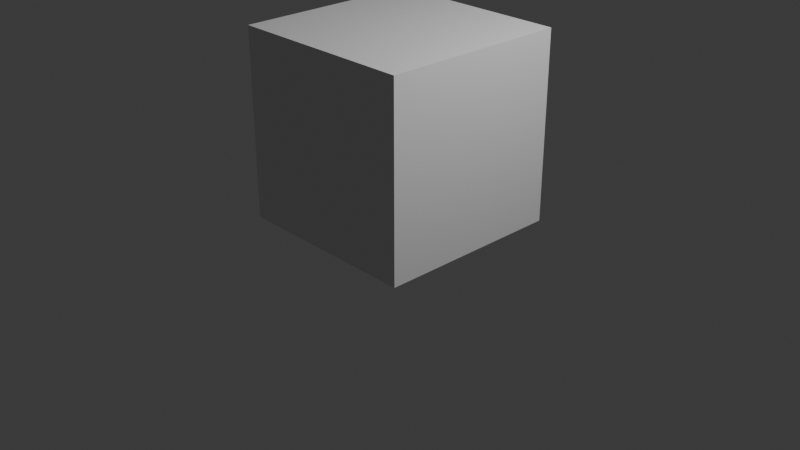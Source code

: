 # Source: cube_animation.blend  (saved by Blender 5.2.45; exported with 4.5.12 LTS)
import bpy
from mathutils import Matrix  # noqa: F401  (used for matrix-valued properties, if any)

bpy.ops.wm.read_factory_settings(use_empty=True)
scene = bpy.context.scene
scene.name = 'Scene'

# ---- collections
col_collection = bpy.data.collections.new('Collection'); scene.collection.children.link(col_collection)

# ---- materials (node trees are filled in below, after node groups)
mat_material = bpy.data.materials.new('Material')
mat_material.alpha_threshold = 0.0
mat_material.use_backface_culling_lightprobe_volume = False
mat_material.roughness = 0.5
mat_material.line_color = (0.0, 0.0, 0.0, 1.0)

# ---- material node trees
mat_material.use_nodes = True; mat_material.node_tree.nodes.clear()
_N = mat_material.node_tree.nodes; _L = mat_material.node_tree.links
n0 = _N.new('ShaderNodeOutputMaterial'); n0.name = 'Material Output'; n0.location = (200, 100)
n1 = _N.new('ShaderNodeBsdfPrincipled'); n1.name = 'Principled BSDF'; n1.location = (-200, 100)
n1.inputs[10].default_value = 0.005
_L.new(n1.outputs[0], n0.inputs[0])
n0.is_active_output = True

# ---- world
world_world = bpy.data.worlds.new('World'); scene.world = world_world
world_world.use_nodes = True; world_world.node_tree.nodes.clear()
_N = world_world.node_tree.nodes; _L = world_world.node_tree.links
n0 = _N.new('ShaderNodeOutputWorld'); n0.name = 'World Output'; n0.location = (200, 100)
n1 = _N.new('ShaderNodeBackground'); n1.name = 'Background'; n1.location = (-200, 100)
n1.inputs[0].default_value = (0.05088, 0.05088, 0.05088, 1.0)
_L.new(n1.outputs[0], n0.inputs[0])
n0.is_active_output = True
world_world.color = (0.05088, 0.05088, 0.05088)
world_world.sun_shadow_jitter_overblur = 0.0

# ---- cameras
cam_camera = bpy.data.cameras.new('Camera')
cam_camera.clip_end = 100.0
cam_camera.ortho_scale = 7.314

# ---- lights
light_light = bpy.data.lights.new('Light', 'POINT')
light_light.energy = 1000.0
light_light.shadow_soft_size = 0.1

# ---- meshes
me_cube = bpy.data.meshes.new('Cube')
me_cube.from_pydata([(1.0, 1.0, 1.0), (1.0, 1.0, -1.0), (1.0, -1.0, 1.0), (1.0, -1.0, -1.0), (-1.0, 1.0, 1.0), (-1.0, 1.0, -1.0), (-1.0, -1.0, 1.0), (-1.0, -1.0, -1.0)], [], [(0, 4, 6, 2), (3, 2, 6, 7), (7, 6, 4, 5), (5, 1, 3, 7), (1, 0, 2, 3), (5, 4, 0, 1)])
_uv = me_cube.uv_layers.new(name='UVMap')
_uv.uv.foreach_set('vector', [0.625, 0.5, 0.875, 0.5, 0.875, 0.75, 0.625, 0.75, 0.375, 0.75, 0.625, 0.75, 0.625, 1.0, 0.375, 1.0, 0.375, 0.0, 0.625, 0.0, 0.625, 0.25, 0.375, 0.25, 0.125, 0.5, 0.375, 0.5, 0.375, 0.75, 0.125, 0.75, 0.375, 0.5, 0.625, 0.5, 0.625, 0.75, 0.375, 0.75, 0.375, 0.25, 0.625, 0.25, 0.625, 0.5, 0.375, 0.5])
me_cube.materials.append(mat_material)
me_cube.use_mirror_vertex_groups = False
me_cube.update()

# ---- objects
ob_cube = bpy.data.objects.new('Cube', me_cube)
ob_light = bpy.data.objects.new('Light', light_light)
ob_camera = bpy.data.objects.new('Camera', cam_camera)
ob_empty = bpy.data.objects.new('Empty', None)

# ---- transforms, parenting, visibility, modifiers, constraints
ob_cube.parent = ob_empty
ob_cube.location = (0.0, 0.0, 1.0)
ob_cube.lock_rotations_4d = False
ob_cube.empty_display_type = 'ARROWS'
ob_cube.lineart.crease_threshold = 0.0
ob_light.location = (4.076, 1.005, 5.904)
ob_light.rotation_euler = (0.6503, 0.05522, 1.866)
ob_light.lock_rotations_4d = False
ob_light.empty_display_type = 'ARROWS'
ob_light.color = (0.0, 0.0, 0.0, 0.0)
ob_light.lineart.crease_threshold = 0.0
ob_camera.location = (7.359, -6.926, 4.958)
ob_camera.rotation_euler = (1.109, 0.0, 0.8149)
ob_camera.lock_rotations_4d = False
ob_camera.empty_display_type = 'ARROWS'
ob_camera.color = (0.0, 0.0, 0.0, 0.0)
ob_camera.display_type = 'WIRE'
ob_camera.lineart.crease_threshold = 0.0
ob_empty.location = (0.0, 0.0, 0.0)
ob_empty.empty_display_type = 'CUBE'

# ---- collection membership
col_collection.objects.link(ob_cube)
col_collection.objects.link(ob_light)
col_collection.objects.link(ob_camera)
col_collection.objects.link(ob_empty)

# ---- scene / render settings (as saved in the file)
scene.camera = ob_camera
scene.frame_start = 1; scene.frame_end = 250; scene.frame_set(57)
scene.render.engine = 'BLENDER_EEVEE_NEXT'
scene.render.bake_bias = 0.0
scene.render.bake_samples = 0
scene.render.compositor_device = 'GPU'
scene.eevee.use_volume_custom_range = False
scene.eevee.fast_gi_thickness_near = 0.1
scene.eevee.fast_gi_thickness_far = 0.0
scene.eevee.ray_tracing_options.screen_trace_thickness = 0.1
bpy.context.view_layer.update()
